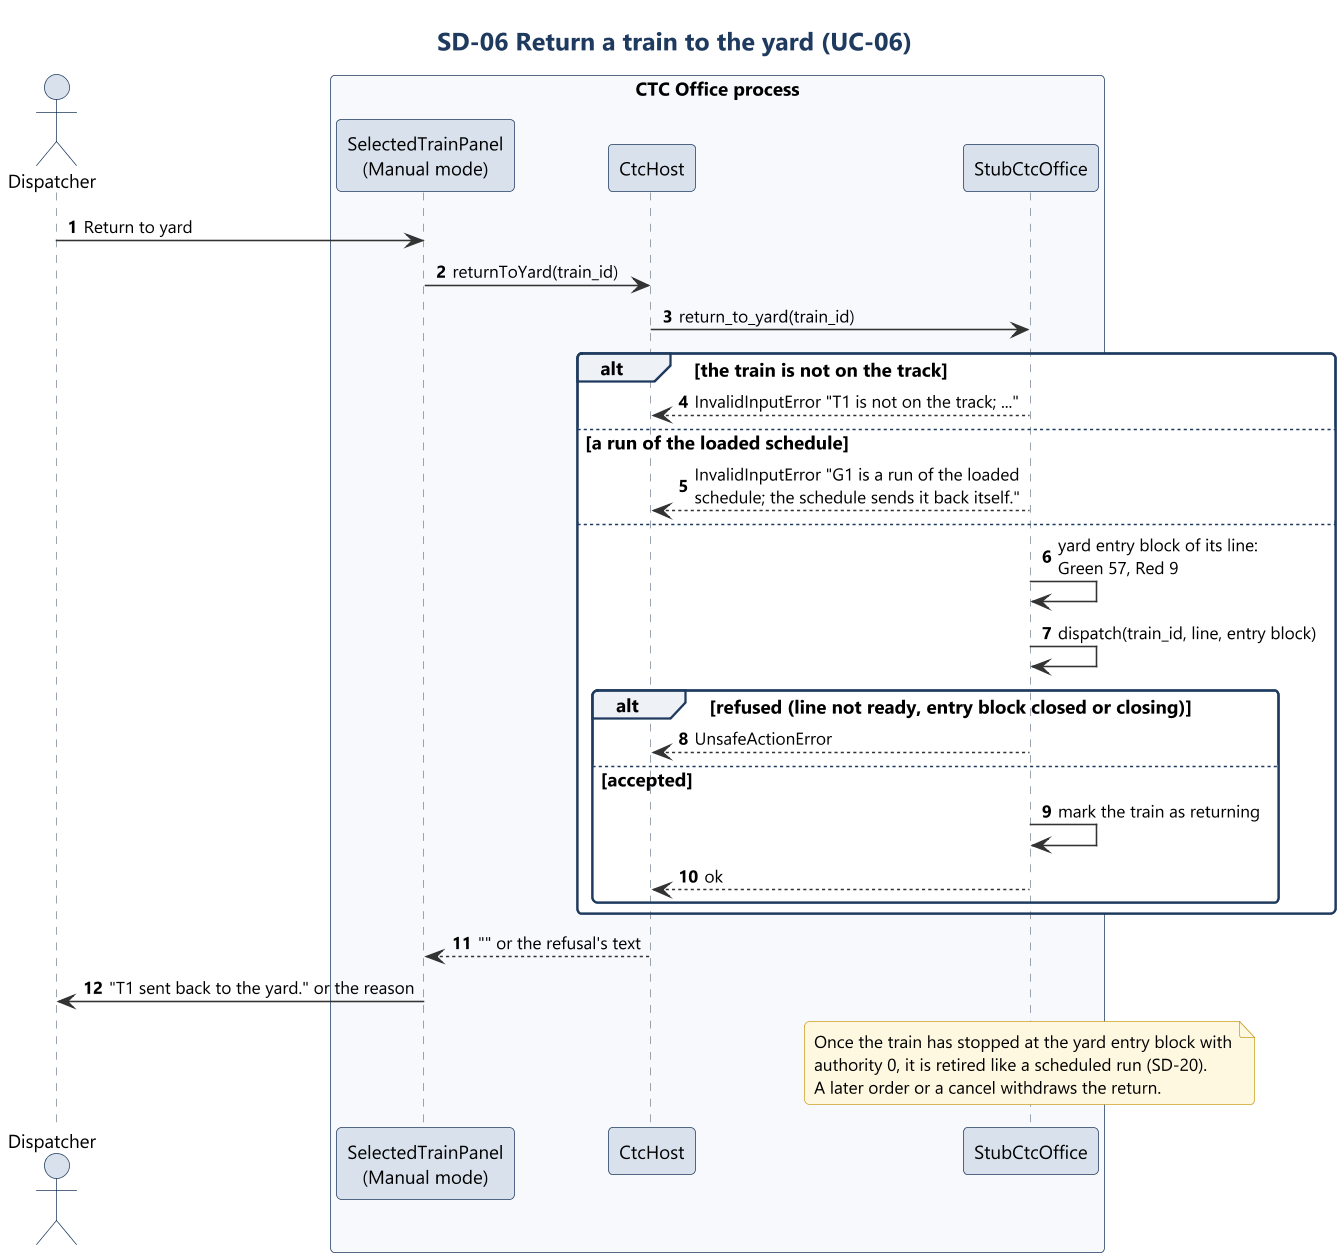

The diagram above was rendered by PlantUML. Its source (embedded in the PNG):
@startuml sd06_return_to_yard
!include ../style.iuml
title SD-06 Return a train to the yard (UC-06)
autonumber

actor Dispatcher as D
box "CTC Office process" #F7F9FC
participant "SelectedTrainPanel\n(Manual mode)" as UI
participant "CtcHost" as Host
participant "StubCtcOffice" as Model
end box

D -> UI : Return to yard
UI -> Host : returnToYard(train_id)
Host -> Model : return_to_yard(train_id)
alt the train is not on the track
  Model --> Host : InvalidInputError "T1 is not on the track; ..."
else a run of the loaded schedule
  Model --> Host : InvalidInputError "G1 is a run of the loaded\nschedule; the schedule sends it back itself."
else
  Model -> Model : yard entry block of its line:\nGreen 57, Red 9
  Model -> Model : dispatch(train_id, line, entry block)
  alt refused (line not ready, entry block closed or closing)
    Model --> Host : UnsafeActionError
  else accepted
    Model -> Model : mark the train as returning
    Model --> Host : ok
  end
end
Host --> UI : "" or the refusal's text
UI -> D : "T1 sent back to the yard." or the reason
note over Model
  Once the train has stopped at the yard entry block with
  authority 0, it is retired like a scheduled run (SD-20).
  A later order or a cancel withdraws the return.
end note
@enduml